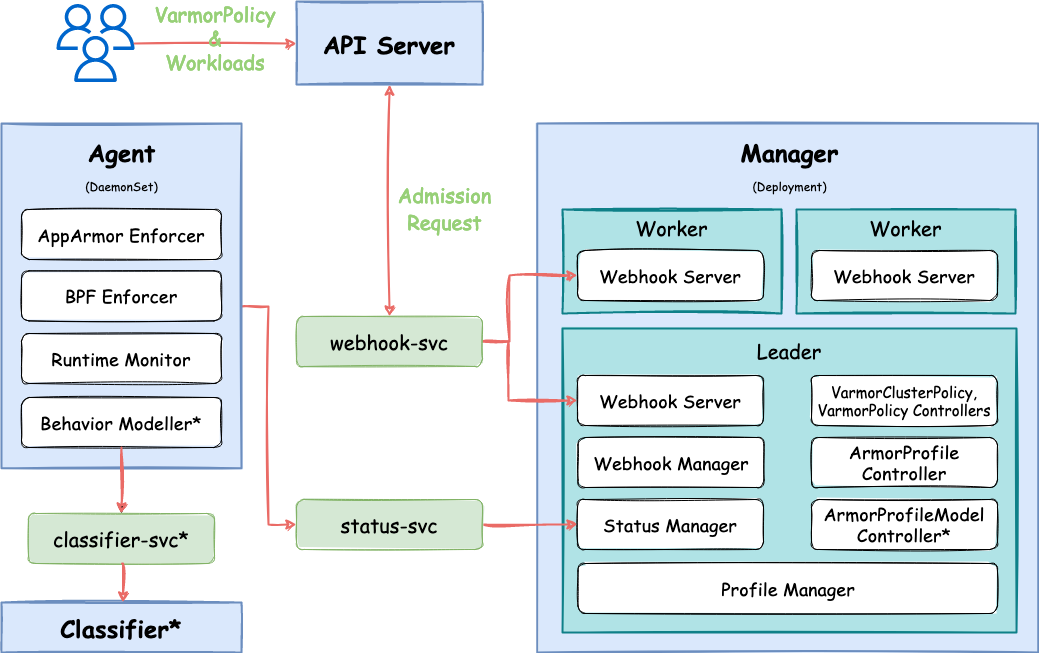

The diagram above was exported from draw.io. Its source (the exported page's mxGraphModel, read from the mxfile embedded in the PNG):
<mxGraphModel dx="607" dy="1847" grid="1" gridSize="10" guides="1" tooltips="1" connect="1" arrows="1" fold="1" page="1" pageScale="1" pageWidth="827" pageHeight="1169" math="0" shadow="0">
  <root>
    <mxCell id="0" />
    <mxCell id="1" parent="0" />
    <object label="" placeholders="1" id="_vXR5JRtITbEZHwj6nZ4-1">
      <mxCell style="strokeWidth=2;fontStyle=1;spacingTop=0;arcSize=9;points=[];fontFamily=Comic Sans MS;hachureGap=8;fillWeight=1;sketch=1;strokeColor=#6c8ebf;shadow=0;rounded=0;glass=0;labelBackgroundColor=none;labelBorderColor=none;whiteSpace=wrap;html=1;fillStyle=solid;fillColor=#dae8fc;gradientColor=none;" parent="1" vertex="1">
        <mxGeometry x="1677.75" y="80" width="501" height="529" as="geometry" />
      </mxCell>
    </object>
    <object label="&lt;div style=&quot;font-size: 20px;&quot;&gt;&lt;font style=&quot;font-size: 20px; font-weight: normal;&quot;&gt;Worker&lt;/font&gt;&lt;/div&gt;&lt;div style=&quot;font-size: 20px;&quot;&gt;&lt;font style=&quot;font-size: 20px;&quot;&gt;&lt;br&gt;&lt;/font&gt;&lt;/div&gt;&lt;div&gt;&lt;br&gt;&lt;/div&gt;&lt;div&gt;&lt;br&gt;&lt;/div&gt;&lt;div&gt;&lt;br&gt;&lt;/div&gt;" placeholders="1" id="_vXR5JRtITbEZHwj6nZ4-2">
      <mxCell style="strokeWidth=2;fontStyle=1;spacingTop=0;arcSize=9;points=[];fontFamily=Comic Sans MS;hachureGap=8;fillWeight=1;sketch=1;strokeColor=#0e8088;shadow=0;rounded=0;glass=0;labelBackgroundColor=none;labelBorderColor=none;whiteSpace=wrap;html=1;fillColor=#b0e3e6;fillStyle=solid;" parent="1" vertex="1">
        <mxGeometry x="1703" y="166" width="219" height="104" as="geometry" />
      </mxCell>
    </object>
    <mxCell id="_vXR5JRtITbEZHwj6nZ4-3" value="&lt;font style=&quot;font-size: 18px;&quot;&gt;Webhook Server&lt;br&gt;&lt;/font&gt;" style="rounded=1;whiteSpace=wrap;html=1;shadow=0;glass=0;labelBackgroundColor=none;sketch=1;gradientColor=none;fontFamily=Comic Sans MS;fontColor=#000000;fillColor=#FFFFFF;fillStyle=solid;" parent="1" vertex="1">
      <mxGeometry x="1718" y="207" width="186" height="50" as="geometry" />
    </mxCell>
    <object label="&lt;div style=&quot;font-size: 20px;&quot;&gt;&lt;font style=&quot;font-size: 20px; font-weight: normal;&quot;&gt;Leader&lt;/font&gt;&lt;/div&gt;&lt;div style=&quot;font-size: 20px;&quot;&gt;&lt;font style=&quot;font-size: 20px; font-weight: normal;&quot;&gt;&lt;br&gt;&lt;/font&gt;&lt;/div&gt;&lt;div style=&quot;font-size: 20px;&quot;&gt;&lt;font style=&quot;font-size: 20px; font-weight: normal;&quot;&gt;&lt;br&gt;&lt;/font&gt;&lt;/div&gt;&lt;div style=&quot;font-size: 20px;&quot;&gt;&lt;font style=&quot;font-size: 20px; font-weight: normal;&quot;&gt;&lt;br&gt;&lt;/font&gt;&lt;/div&gt;&lt;div style=&quot;font-size: 20px;&quot;&gt;&lt;font style=&quot;font-size: 20px; font-weight: normal;&quot;&gt;&lt;br&gt;&lt;/font&gt;&lt;/div&gt;&lt;div style=&quot;font-size: 20px;&quot;&gt;&lt;font style=&quot;font-size: 20px; font-weight: normal;&quot;&gt;&lt;br&gt;&lt;/font&gt;&lt;/div&gt;&lt;div style=&quot;font-size: 20px;&quot;&gt;&lt;font style=&quot;font-size: 20px;&quot;&gt;&lt;br&gt;&lt;/font&gt;&lt;/div&gt;&lt;div&gt;&lt;br&gt;&lt;/div&gt;&lt;div&gt;&lt;br&gt;&lt;/div&gt;&lt;div&gt;&lt;br&gt;&lt;/div&gt;&lt;div&gt;&lt;br&gt;&lt;/div&gt;&lt;div&gt;&lt;br&gt;&lt;/div&gt;&lt;div&gt;&lt;br&gt;&lt;/div&gt;&lt;div&gt;&lt;br&gt;&lt;/div&gt;&lt;div&gt;&lt;br&gt;&lt;/div&gt;" placeholders="1" id="_vXR5JRtITbEZHwj6nZ4-4">
      <mxCell style="strokeWidth=2;fontStyle=1;spacingTop=0;arcSize=9;points=[];fontFamily=Comic Sans MS;hachureGap=8;fillWeight=1;sketch=1;strokeColor=#0e8088;shadow=0;rounded=0;glass=0;labelBackgroundColor=none;labelBorderColor=none;whiteSpace=wrap;html=1;fillColor=#b0e3e6;fillStyle=solid;" parent="1" vertex="1">
        <mxGeometry x="1703" y="285" width="454" height="304" as="geometry" />
      </mxCell>
    </object>
    <mxCell id="_vXR5JRtITbEZHwj6nZ4-5" value="&lt;font style=&quot;font-size: 18px;&quot;&gt;Webhook Server&lt;font style=&quot;font-size: 18px;&quot;&gt;&lt;br&gt;&lt;/font&gt;&lt;/font&gt;" style="rounded=1;whiteSpace=wrap;html=1;shadow=0;glass=0;labelBackgroundColor=none;sketch=1;gradientColor=none;fontFamily=Comic Sans MS;fontColor=#000000;fillColor=#FFFFFF;fillStyle=solid;" parent="1" vertex="1">
      <mxGeometry x="1718" y="332" width="186" height="50" as="geometry" />
    </mxCell>
    <mxCell id="_vXR5JRtITbEZHwj6nZ4-6" value="&lt;div style=&quot;font-size: 15px;&quot;&gt;&lt;font style=&quot;font-size: 15px;&quot;&gt;VarmorClusterPolicy,&lt;/font&gt;&lt;/div&gt;&lt;div style=&quot;font-size: 15px;&quot;&gt;&lt;font style=&quot;font-size: 15px;&quot;&gt;VarmorPolicy Controllers&lt;br&gt; &lt;/font&gt;&lt;/div&gt;" style="rounded=1;whiteSpace=wrap;html=1;shadow=0;glass=0;labelBackgroundColor=none;sketch=1;gradientColor=none;fontFamily=Comic Sans MS;fontColor=#000000;fillColor=#FFFFFF;fillStyle=solid;" parent="1" vertex="1">
      <mxGeometry x="1952" y="332" width="186" height="50" as="geometry" />
    </mxCell>
    <mxCell id="_vXR5JRtITbEZHwj6nZ4-7" value="&lt;font style=&quot;font-size: 18px;&quot;&gt;ArmorProfile Controller&lt;font style=&quot;font-size: 18px;&quot;&gt;&lt;br&gt;&lt;/font&gt;&lt;/font&gt;" style="rounded=1;whiteSpace=wrap;html=1;shadow=0;glass=0;labelBackgroundColor=none;sketch=1;gradientColor=none;fontFamily=Comic Sans MS;fontColor=#000000;fillColor=#FFFFFF;fillStyle=solid;" parent="1" vertex="1">
      <mxGeometry x="1952" y="394" width="186" height="50" as="geometry" />
    </mxCell>
    <mxCell id="_vXR5JRtITbEZHwj6nZ4-8" value="&lt;font style=&quot;font-size: 18px;&quot;&gt;Webhook Manager&lt;font style=&quot;font-size: 18px;&quot;&gt;&lt;br&gt;&lt;/font&gt;&lt;/font&gt;" style="rounded=1;whiteSpace=wrap;html=1;shadow=0;glass=0;labelBackgroundColor=none;sketch=1;gradientColor=none;fontFamily=Comic Sans MS;fontColor=#000000;fillColor=#FFFFFF;fillStyle=solid;" parent="1" vertex="1">
      <mxGeometry x="1718.5" y="394" width="186" height="50" as="geometry" />
    </mxCell>
    <mxCell id="_vXR5JRtITbEZHwj6nZ4-9" value="&lt;font style=&quot;font-size: 18px;&quot;&gt;Status Manager&lt;font style=&quot;font-size: 18px;&quot;&gt;&lt;br&gt;&lt;/font&gt;&lt;/font&gt;" style="rounded=1;whiteSpace=wrap;html=1;shadow=0;glass=0;labelBackgroundColor=none;sketch=1;gradientColor=none;fontFamily=Comic Sans MS;fontColor=#000000;fillColor=#FFFFFF;fillStyle=solid;" parent="1" vertex="1">
      <mxGeometry x="1718" y="456" width="186" height="50" as="geometry" />
    </mxCell>
    <mxCell id="_vXR5JRtITbEZHwj6nZ4-10" value="&lt;font style=&quot;font-size: 18px;&quot;&gt;ArmorProfileModel Controller*&lt;font style=&quot;font-size: 18px;&quot;&gt;&lt;br&gt;&lt;/font&gt;&lt;/font&gt;" style="rounded=1;whiteSpace=wrap;html=1;shadow=0;glass=0;labelBackgroundColor=none;sketch=1;gradientColor=none;fontFamily=Comic Sans MS;fontColor=#000000;fillColor=#FFFFFF;fillStyle=solid;" parent="1" vertex="1">
      <mxGeometry x="1952" y="456" width="186" height="50" as="geometry" />
    </mxCell>
    <mxCell id="_vXR5JRtITbEZHwj6nZ4-11" value="&lt;font style=&quot;font-size: 18px;&quot;&gt;Profile Manager&lt;font style=&quot;font-size: 18px;&quot;&gt;&lt;br&gt;&lt;/font&gt;&lt;/font&gt;" style="rounded=1;whiteSpace=wrap;html=1;shadow=0;glass=0;labelBackgroundColor=none;sketch=1;gradientColor=none;fontFamily=Comic Sans MS;fontColor=#000000;fillColor=#FFFFFF;fillStyle=solid;" parent="1" vertex="1">
      <mxGeometry x="1718.5" y="520" width="419.5" height="50" as="geometry" />
    </mxCell>
    <object label="&lt;div style=&quot;font-size: 20px;&quot;&gt;&lt;font style=&quot;font-size: 20px; font-weight: normal;&quot;&gt;Worker&lt;/font&gt;&lt;/div&gt;&lt;div style=&quot;font-size: 20px;&quot;&gt;&lt;font style=&quot;font-size: 20px;&quot;&gt;&lt;br&gt;&lt;/font&gt;&lt;/div&gt;&lt;div&gt;&lt;br&gt;&lt;/div&gt;&lt;div&gt;&lt;br&gt;&lt;/div&gt;&lt;div&gt;&lt;br&gt;&lt;/div&gt;" placeholders="1" id="_vXR5JRtITbEZHwj6nZ4-12">
      <mxCell style="strokeWidth=2;fontStyle=1;spacingTop=0;arcSize=9;points=[];fontFamily=Comic Sans MS;hachureGap=8;fillWeight=1;sketch=1;strokeColor=#0e8088;shadow=0;rounded=0;glass=0;labelBackgroundColor=none;labelBorderColor=none;whiteSpace=wrap;html=1;fillColor=#b0e3e6;fillStyle=solid;" parent="1" vertex="1">
        <mxGeometry x="1937" y="166" width="219" height="104" as="geometry" />
      </mxCell>
    </object>
    <mxCell id="_vXR5JRtITbEZHwj6nZ4-13" value="&lt;font style=&quot;font-size: 18px;&quot;&gt;Webhook Server&lt;br&gt;&lt;/font&gt;" style="rounded=1;whiteSpace=wrap;html=1;shadow=0;glass=0;labelBackgroundColor=none;sketch=1;gradientColor=none;fontFamily=Comic Sans MS;fontColor=#000000;fillColor=#FFFFFF;fillStyle=solid;" parent="1" vertex="1">
      <mxGeometry x="1952" y="207" width="186" height="50" as="geometry" />
    </mxCell>
    <mxCell id="_vXR5JRtITbEZHwj6nZ4-14" style="edgeStyle=orthogonalEdgeStyle;rounded=0;orthogonalLoop=1;jettySize=auto;html=1;entryX=0;entryY=0.5;entryDx=0;entryDy=0;strokeColor=#EA6B66;strokeWidth=2;sketch=1;curveFitting=1;jiggle=2;" parent="1" source="_vXR5JRtITbEZHwj6nZ4-16" target="_vXR5JRtITbEZHwj6nZ4-26" edge="1">
      <mxGeometry relative="1" as="geometry">
        <Array as="points">
          <mxPoint x="1409" y="263" />
          <mxPoint x="1409" y="481" />
        </Array>
      </mxGeometry>
    </mxCell>
    <mxCell id="_vXR5JRtITbEZHwj6nZ4-15" value="" style="edgeStyle=orthogonalEdgeStyle;rounded=0;orthogonalLoop=1;jettySize=auto;html=1;" parent="1" source="_vXR5JRtITbEZHwj6nZ4-16" target="_vXR5JRtITbEZHwj6nZ4-22" edge="1">
      <mxGeometry relative="1" as="geometry" />
    </mxCell>
    <object label="" placeholders="1" id="_vXR5JRtITbEZHwj6nZ4-16">
      <mxCell style="strokeWidth=2;fontStyle=1;spacingTop=0;arcSize=9;points=[];fontFamily=Comic Sans MS;hachureGap=8;fillWeight=1;sketch=1;strokeColor=#6c8ebf;shadow=0;rounded=0;glass=0;labelBackgroundColor=none;labelBorderColor=none;whiteSpace=wrap;html=1;fillStyle=solid;fillColor=#dae8fc;gradientColor=none;" parent="1" vertex="1">
        <mxGeometry x="1142" y="80" width="240" height="344.75" as="geometry" />
      </mxCell>
    </object>
    <mxCell id="_vXR5JRtITbEZHwj6nZ4-17" value="&lt;font style=&quot;font-size: 18px;&quot;&gt;AppArmor Enforcer&lt;br&gt;&lt;/font&gt;" style="rounded=1;whiteSpace=wrap;html=1;shadow=0;glass=0;labelBackgroundColor=none;sketch=1;gradientColor=none;fontFamily=Comic Sans MS;fontColor=#000000;fillColor=#FFFFFF;fillStyle=solid;" parent="1" vertex="1">
      <mxGeometry x="1162" y="166" width="200" height="50" as="geometry" />
    </mxCell>
    <mxCell id="_vXR5JRtITbEZHwj6nZ4-19" value="&lt;font style=&quot;font-size: 18px;&quot;&gt;Runtime Monitor&lt;font style=&quot;font-size: 18px;&quot;&gt;&lt;br&gt;&lt;/font&gt;&lt;/font&gt;" style="rounded=1;whiteSpace=wrap;html=1;shadow=0;glass=0;labelBackgroundColor=none;sketch=1;gradientColor=none;fontFamily=Comic Sans MS;fontColor=#000000;fillColor=#FFFFFF;fillStyle=solid;" parent="1" vertex="1">
      <mxGeometry x="1162" y="290" width="200" height="50" as="geometry" />
    </mxCell>
    <mxCell id="_vXR5JRtITbEZHwj6nZ4-20" value="&lt;font style=&quot;font-size: 18px;&quot;&gt;Behavior Modeller*&lt;font style=&quot;font-size: 18px;&quot;&gt;&lt;br&gt;&lt;/font&gt;&lt;/font&gt;" style="rounded=1;whiteSpace=wrap;html=1;shadow=0;glass=0;labelBackgroundColor=none;sketch=1;gradientColor=none;fontFamily=Comic Sans MS;fontColor=#000000;fillColor=#FFFFFF;fillStyle=solid;" parent="1" vertex="1">
      <mxGeometry x="1162" y="354" width="200" height="50" as="geometry" />
    </mxCell>
    <object label="&lt;div style=&quot;font-size: 24px&quot; align=&quot;center&quot;&gt;&lt;font style=&quot;font-size: 24px&quot;&gt;Classifier&lt;/font&gt;*&lt;/div&gt;" placeholders="1" id="_vXR5JRtITbEZHwj6nZ4-21">
      <mxCell style="strokeWidth=2;fontStyle=1;spacingTop=0;arcSize=9;points=[];fontFamily=Comic Sans MS;hachureGap=8;fillWeight=1;sketch=1;strokeColor=#6c8ebf;shadow=0;rounded=0;glass=0;labelBackgroundColor=none;labelBorderColor=none;whiteSpace=wrap;html=1;fillStyle=solid;fillColor=#dae8fc;gradientColor=none;" parent="1" vertex="1">
        <mxGeometry x="1142" y="559" width="240" height="50" as="geometry" />
      </mxCell>
    </object>
    <mxCell id="_vXR5JRtITbEZHwj6nZ4-22" value="&lt;font style=&quot;font-size: 20px&quot;&gt;classifier-svc*&lt;br&gt;&lt;/font&gt;" style="rounded=1;whiteSpace=wrap;html=1;shadow=0;glass=0;labelBackgroundColor=none;sketch=1;fontFamily=Comic Sans MS;fillColor=#d5e8d4;fillStyle=solid;strokeColor=#82b366;" parent="1" vertex="1">
      <mxGeometry x="1169" y="470" width="186" height="50" as="geometry" />
    </mxCell>
    <mxCell id="_vXR5JRtITbEZHwj6nZ4-23" style="edgeStyle=orthogonalEdgeStyle;rounded=0;orthogonalLoop=1;jettySize=auto;html=1;entryX=0.507;entryY=0;entryDx=0;entryDy=0;entryPerimeter=0;strokeColor=#EA6B66;strokeWidth=2;sketch=1;curveFitting=1;jiggle=2;" parent="1" edge="1">
      <mxGeometry relative="1" as="geometry">
        <mxPoint x="1262.5" y="520" as="sourcePoint" />
        <mxPoint x="1263.5" y="559" as="targetPoint" />
      </mxGeometry>
    </mxCell>
    <mxCell id="_vXR5JRtITbEZHwj6nZ4-24" style="edgeStyle=orthogonalEdgeStyle;rounded=0;orthogonalLoop=1;jettySize=auto;html=1;entryX=0.5;entryY=0;entryDx=0;entryDy=0;sketch=1;curveFitting=1;jiggle=2;strokeColor=#EA6B66;strokeWidth=2;exitX=0.5;exitY=1;exitDx=0;exitDy=0;" parent="1" source="_vXR5JRtITbEZHwj6nZ4-20" target="_vXR5JRtITbEZHwj6nZ4-22" edge="1">
      <mxGeometry relative="1" as="geometry">
        <mxPoint x="1262.5" y="425" as="sourcePoint" />
        <mxPoint x="1262.5" y="470" as="targetPoint" />
      </mxGeometry>
    </mxCell>
    <mxCell id="_vXR5JRtITbEZHwj6nZ4-25" style="edgeStyle=orthogonalEdgeStyle;rounded=0;orthogonalLoop=1;jettySize=auto;html=1;entryX=0;entryY=0.5;entryDx=0;entryDy=0;strokeWidth=2;strokeColor=#EA6B66;sketch=1;curveFitting=1;jiggle=2;" parent="1" source="_vXR5JRtITbEZHwj6nZ4-26" target="_vXR5JRtITbEZHwj6nZ4-9" edge="1">
      <mxGeometry relative="1" as="geometry" />
    </mxCell>
    <mxCell id="_vXR5JRtITbEZHwj6nZ4-26" value="&lt;font style=&quot;font-size: 20px&quot;&gt;status-svc&lt;/font&gt;" style="rounded=1;whiteSpace=wrap;html=1;shadow=0;glass=0;labelBackgroundColor=none;sketch=1;fontFamily=Comic Sans MS;fillColor=#d5e8d4;fillStyle=solid;strokeColor=#82b366;" parent="1" vertex="1">
      <mxGeometry x="1437" y="456" width="186" height="50" as="geometry" />
    </mxCell>
    <mxCell id="_vXR5JRtITbEZHwj6nZ4-27" style="edgeStyle=orthogonalEdgeStyle;rounded=0;orthogonalLoop=1;jettySize=auto;html=1;entryX=0;entryY=0.5;entryDx=0;entryDy=0;sketch=1;curveFitting=1;jiggle=2;strokeWidth=2;strokeColor=#EA6B66;" parent="1" source="_vXR5JRtITbEZHwj6nZ4-29" target="_vXR5JRtITbEZHwj6nZ4-3" edge="1">
      <mxGeometry relative="1" as="geometry">
        <Array as="points">
          <mxPoint x="1650" y="298" />
          <mxPoint x="1650" y="232" />
        </Array>
      </mxGeometry>
    </mxCell>
    <mxCell id="_vXR5JRtITbEZHwj6nZ4-28" style="edgeStyle=orthogonalEdgeStyle;rounded=0;orthogonalLoop=1;jettySize=auto;html=1;entryX=0;entryY=0.5;entryDx=0;entryDy=0;strokeWidth=2;sketch=1;curveFitting=1;jiggle=2;strokeColor=#EA6B66;" parent="1" source="_vXR5JRtITbEZHwj6nZ4-29" target="_vXR5JRtITbEZHwj6nZ4-5" edge="1">
      <mxGeometry relative="1" as="geometry">
        <Array as="points">
          <mxPoint x="1649" y="298" />
          <mxPoint x="1649" y="357" />
        </Array>
      </mxGeometry>
    </mxCell>
    <mxCell id="_vXR5JRtITbEZHwj6nZ4-29" value="&lt;font style=&quot;font-size: 20px&quot;&gt;webhook-svc&lt;br&gt;&lt;/font&gt;" style="rounded=1;whiteSpace=wrap;html=1;shadow=0;glass=0;labelBackgroundColor=none;sketch=1;fontFamily=Comic Sans MS;fillColor=#d5e8d4;fillStyle=solid;strokeColor=#82b366;" parent="1" vertex="1">
      <mxGeometry x="1437" y="273" width="186" height="50" as="geometry" />
    </mxCell>
    <mxCell id="_vXR5JRtITbEZHwj6nZ4-30" style="edgeStyle=orthogonalEdgeStyle;rounded=0;orthogonalLoop=1;jettySize=auto;html=1;entryX=0.5;entryY=0;entryDx=0;entryDy=0;strokeWidth=2;strokeColor=#EA6B66;startArrow=classic;startFill=1;sketch=1;curveFitting=1;jiggle=2;" parent="1" source="_vXR5JRtITbEZHwj6nZ4-31" target="_vXR5JRtITbEZHwj6nZ4-29" edge="1">
      <mxGeometry relative="1" as="geometry" />
    </mxCell>
    <object label="&lt;font style=&quot;font-size: 24px;&quot;&gt;API Server&lt;/font&gt;" placeholders="1" id="_vXR5JRtITbEZHwj6nZ4-31">
      <mxCell style="strokeWidth=2;fontStyle=1;spacingTop=0;arcSize=9;points=[];fontFamily=Comic Sans MS;hachureGap=8;fillWeight=1;sketch=1;strokeColor=#6c8ebf;shadow=0;rounded=0;glass=0;labelBackgroundColor=none;labelBorderColor=none;whiteSpace=wrap;html=1;fillStyle=solid;fillColor=#dae8fc;gradientColor=none;" parent="1" vertex="1">
        <mxGeometry x="1437" y="-42" width="186" height="83" as="geometry" />
      </mxCell>
    </object>
    <mxCell id="_vXR5JRtITbEZHwj6nZ4-32" value="" style="sketch=0;outlineConnect=0;fillColor=#0066CC;strokeColor=#10739e;dashed=0;verticalLabelPosition=bottom;verticalAlign=top;align=center;html=1;fontSize=12;fontStyle=0;aspect=fixed;pointerEvents=1;shape=mxgraph.aws4.users;" parent="1" vertex="1">
      <mxGeometry x="1197" y="-39.5" width="78" height="78" as="geometry" />
    </mxCell>
    <mxCell id="_vXR5JRtITbEZHwj6nZ4-33" value="&lt;div style=&quot;font-size: 19px;&quot;&gt;&lt;font color=&quot;#97d077&quot; style=&quot;font-size: 20px;&quot; face=&quot;Comic Sans MS&quot;&gt;Admission&lt;/font&gt;&lt;/div&gt;&lt;div style=&quot;font-size: 19px;&quot;&gt;&lt;font color=&quot;#97d077&quot; style=&quot;font-size: 20px;&quot; face=&quot;Comic Sans MS&quot;&gt;Request&lt;/font&gt;&lt;/div&gt;" style="text;html=1;strokeColor=none;fillColor=none;align=center;verticalAlign=middle;whiteSpace=wrap;rounded=0;" parent="1" vertex="1">
      <mxGeometry x="1528" y="137" width="115" height="58" as="geometry" />
    </mxCell>
    <mxCell id="_vXR5JRtITbEZHwj6nZ4-37" value="&lt;div style=&quot;font-size: 18px;&quot;&gt;&lt;font style=&quot;font-size: 18px;&quot;&gt;BPF Enforcer&lt;br&gt;&lt;/font&gt;&lt;/div&gt;" style="rounded=1;whiteSpace=wrap;html=1;shadow=0;glass=0;labelBackgroundColor=none;sketch=1;gradientColor=none;fontFamily=Comic Sans MS;fontColor=#000000;fillColor=#FFFFFF;fillStyle=solid;" parent="1" vertex="1">
      <mxGeometry x="1162" y="227.38" width="200" height="50" as="geometry" />
    </mxCell>
    <mxCell id="_vXR5JRtITbEZHwj6nZ4-40" style="edgeStyle=orthogonalEdgeStyle;rounded=0;orthogonalLoop=1;jettySize=auto;html=1;sketch=1;curveFitting=1;jiggle=2;strokeWidth=2;strokeColor=#EA6B66;" parent="1" edge="1">
      <mxGeometry relative="1" as="geometry">
        <mxPoint x="1275" as="sourcePoint" />
        <mxPoint x="1437" as="targetPoint" />
      </mxGeometry>
    </mxCell>
    <mxCell id="_vXR5JRtITbEZHwj6nZ4-35" value="&lt;div align=&quot;center&quot;&gt;&lt;font color=&quot;#97d077&quot; style=&quot;font-size: 20px;&quot; face=&quot;Comic Sans MS&quot;&gt;VarmorPolicy&lt;/font&gt;&lt;/div&gt;&lt;div align=&quot;center&quot;&gt;&lt;font color=&quot;#97d077&quot; style=&quot;font-size: 20px;&quot; face=&quot;Comic Sans MS&quot;&gt;&amp;amp;&lt;/font&gt;&lt;/div&gt;&lt;div align=&quot;center&quot;&gt;&lt;font color=&quot;#97d077&quot; style=&quot;font-size: 20px;&quot; face=&quot;Comic Sans MS&quot;&gt;Workloads&lt;/font&gt;&lt;/div&gt;" style="text;html=1;strokeColor=none;fillColor=none;align=center;verticalAlign=middle;whiteSpace=wrap;rounded=0;" parent="1" vertex="1">
      <mxGeometry x="1282" y="-30" width="148" height="47" as="geometry" />
    </mxCell>
    <mxCell id="_vXR5JRtITbEZHwj6nZ4-43" value="&lt;div style=&quot;font-size: 24px&quot; align=&quot;center&quot;&gt;&lt;font face=&quot;Comic Sans MS&quot;&gt;&lt;b&gt;&lt;font style=&quot;font-size: 24px&quot;&gt;Manager&lt;/font&gt;&lt;/b&gt;&lt;/font&gt;&lt;/div&gt;&lt;div style=&quot;font-size: 24px&quot; align=&quot;center&quot;&gt;&lt;font style=&quot;font-size: 12px;&quot; face=&quot;Comic Sans MS&quot;&gt;(Deployment)&lt;/font&gt;&lt;b&gt;&lt;br&gt;&lt;/b&gt;&lt;/div&gt;" style="text;html=1;strokeColor=none;fillColor=none;align=center;verticalAlign=middle;whiteSpace=wrap;rounded=0;" parent="1" vertex="1">
      <mxGeometry x="1872.5" y="96" width="115" height="58" as="geometry" />
    </mxCell>
    <mxCell id="_vXR5JRtITbEZHwj6nZ4-44" value="&lt;div style=&quot;font-size: 24px&quot; align=&quot;center&quot;&gt;&lt;font face=&quot;Comic Sans MS&quot;&gt;&lt;b&gt;&lt;font style=&quot;font-size: 24px&quot;&gt;Agent&lt;/font&gt;&lt;/b&gt;&lt;/font&gt;&lt;/div&gt;&lt;div style=&quot;font-size: 24px&quot; align=&quot;center&quot;&gt;&lt;font style=&quot;font-size: 12px;&quot; face=&quot;Comic Sans MS&quot;&gt;(DaemonSet)&lt;/font&gt;&lt;b&gt;&lt;br&gt;&lt;/b&gt;&lt;/div&gt;" style="text;html=1;strokeColor=none;fillColor=none;align=center;verticalAlign=middle;whiteSpace=wrap;rounded=0;" parent="1" vertex="1">
      <mxGeometry x="1204.5" y="96" width="115" height="58" as="geometry" />
    </mxCell>
  </root>
</mxGraphModel>